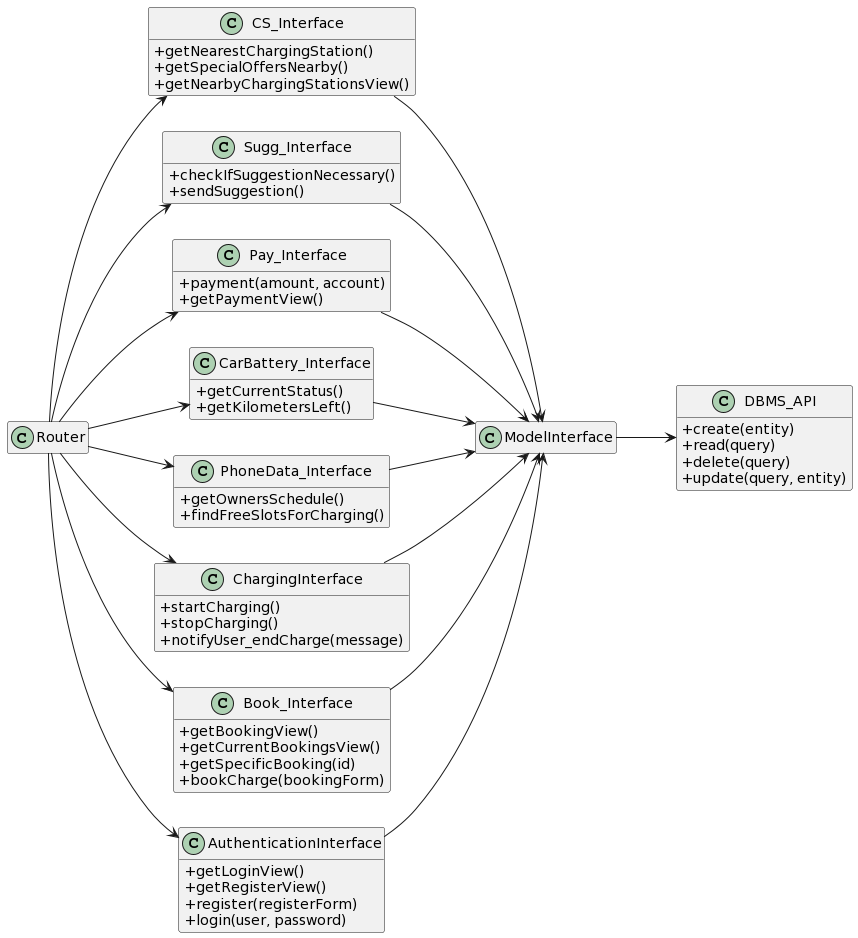

The diagram above was rendered by PlantUML. Its source (embedded in the PNG):
@startuml
left to right direction
hide empty members
skinparam classAttributeIconSize 0
class Router

Router --> CS_Interface
Router --> Sugg_Interface 
Router --> Pay_Interface
Router --> CarBattery_Interface 
Router --> PhoneData_Interface
Router --> ChargingInterface
Router --> Book_Interface 
Router --> AuthenticationInterface

CS_Interface --> ModelInterface
Sugg_Interface--> ModelInterface 
Pay_Interface--> ModelInterface
CarBattery_Interface --> ModelInterface
PhoneData_Interface--> ModelInterface
ChargingInterface--> ModelInterface
Book_Interface --> ModelInterface
AuthenticationInterface--> ModelInterface

class CS_Interface {
  +getNearestChargingStation()
  +getSpecialOffersNearby()
  +getNearbyChargingStationsView()
}
class Sugg_Interface {
  +checkIfSuggestionNecessary()
  +sendSuggestion()
}
class Pay_Interface{
 +payment(amount, account)
 +getPaymentView()
}

class CarBattery_Interface {
 +getCurrentStatus()
 +getKilometersLeft()
}
class PhoneData_Interface {
 +getOwnersSchedule()
 +findFreeSlotsForCharging()
}
class ChargingInterface {
 +startCharging()
 +stopCharging()
 +notifyUser_endCharge(message)
}

class Book_Interface {
  +getBookingView()
  +getCurrentBookingsView()
  +getSpecificBooking(id)
  +bookCharge(bookingForm)
}
class AuthenticationInterface {
  +getLoginView()
  +getRegisterView()
  +register(registerForm)
  +login(user, password)
}
class ModelInterface{}
class DBMS_API{
  +create(entity)
  +read(query)
  +delete(query)
  +update(query, entity)
}

ModelInterface --> DBMS_API
@enduml